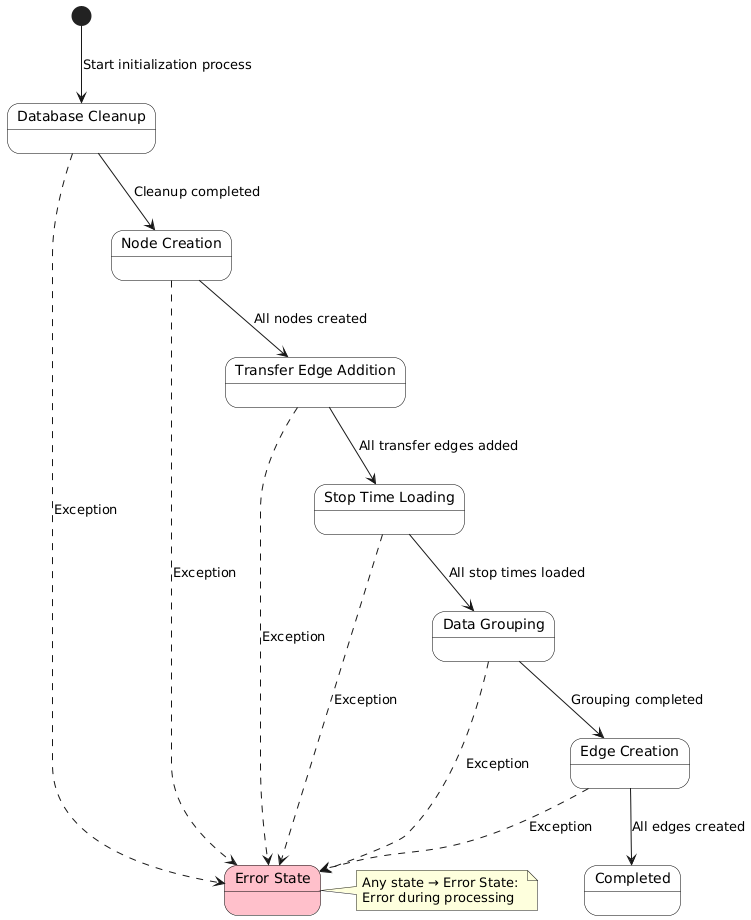

The diagram above was rendered by PlantUML. Its source (embedded in the PNG):
@startuml
'Data Initialization State Diagram
skinparam StateBackgroundColor white
skinparam StateBorderColor black

[*] --> DatabaseCleanup : Start initialization process
DatabaseCleanup --> NodeCreation : Cleanup completed
NodeCreation --> TransferEdgeAddition : All nodes created
TransferEdgeAddition --> StopTimeLoading : All transfer edges added
StopTimeLoading --> DataGrouping : All stop times loaded
DataGrouping --> EdgeCreation : Grouping completed
EdgeCreation --> Completed : All edges created

state "Database Cleanup" as DatabaseCleanup
state "Node Creation" as NodeCreation
state "Transfer Edge Addition" as TransferEdgeAddition
state "Stop Time Loading" as StopTimeLoading
state "Data Grouping" as DataGrouping
state "Edge Creation" as EdgeCreation
state "Completed" as Completed
state "Error State" as ErrorState #pink

note right of ErrorState
  Any state → Error State: 
  Error during processing
end note

DatabaseCleanup -[dashed]-> ErrorState : Exception
NodeCreation -[dashed]-> ErrorState : Exception
TransferEdgeAddition -[dashed]-> ErrorState : Exception
StopTimeLoading -[dashed]-> ErrorState : Exception
DataGrouping -[dashed]-> ErrorState : Exception
EdgeCreation -[dashed]-> ErrorState : Exception
@enduml